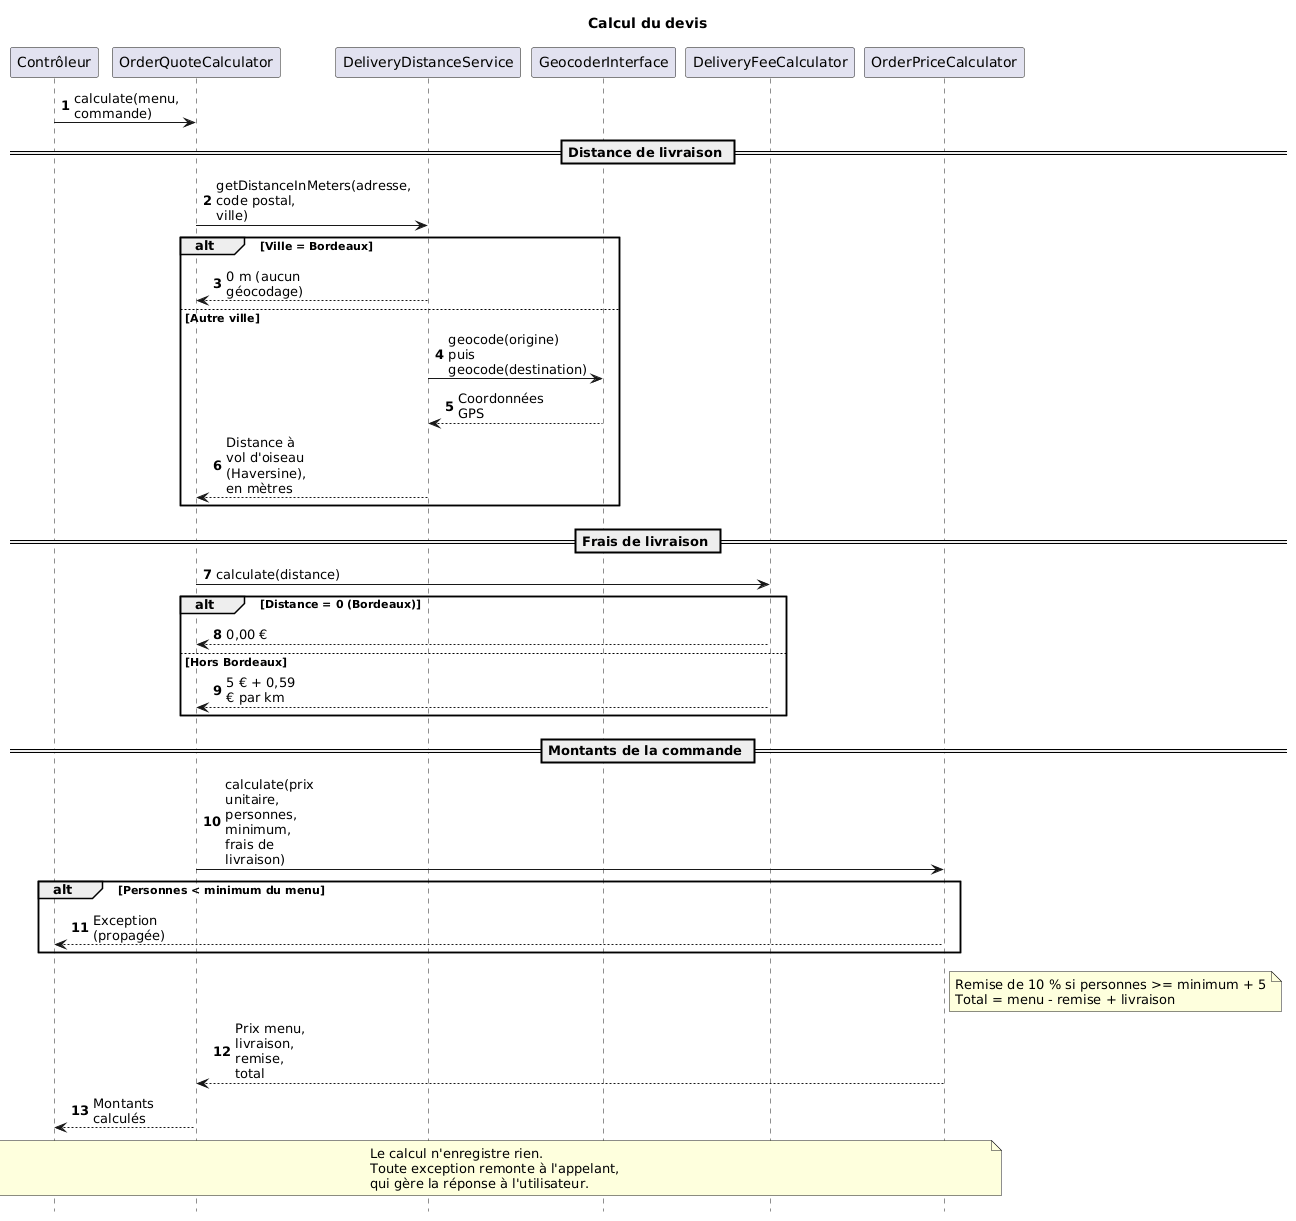

The diagram above was rendered by PlantUML. Its source (embedded in the PNG):
@startuml
title Calcul du devis

hide footbox
autonumber
skinparam shadowing false
skinparam maxMessageSize 80

participant "Contrôleur" as C
participant "OrderQuoteCalculator" as Q
participant "DeliveryDistanceService" as D
participant "GeocoderInterface" as G
participant "DeliveryFeeCalculator" as F
participant "OrderPriceCalculator" as P

C -> Q : calculate(menu, commande)

== Distance de livraison ==
Q -> D : getDistanceInMeters(adresse, code postal, ville)
alt Ville = Bordeaux
    D --> Q : 0 m (aucun géocodage)
else Autre ville
    D -> G : geocode(origine) puis geocode(destination)
    G --> D : Coordonnées GPS
    D --> Q : Distance à vol d'oiseau (Haversine), en mètres
end

== Frais de livraison ==
Q -> F : calculate(distance)
alt Distance = 0 (Bordeaux)
    F --> Q : 0,00 €
else Hors Bordeaux
    F --> Q : 5 € + 0,59 € par km
end

== Montants de la commande ==
Q -> P : calculate(prix unitaire, personnes,\nminimum, frais de livraison)
alt Personnes < minimum du menu
    P --> C : Exception (propagée)
end
note right of P
Remise de 10 % si personnes >= minimum + 5
Total = menu - remise + livraison
end note
P --> Q : Prix menu, livraison, remise, total

Q --> C : Montants calculés

note over C, P
Le calcul n'enregistre rien.
Toute exception remonte à l'appelant,
qui gère la réponse à l'utilisateur.
end note
@enduml